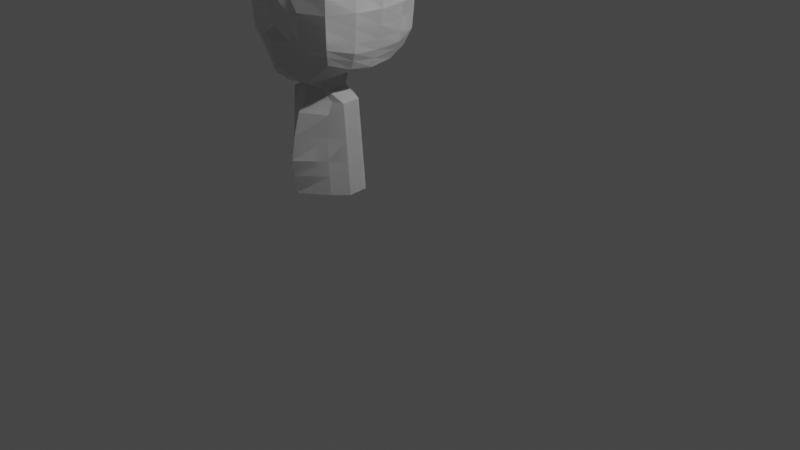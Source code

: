 # Source: untitled.blend  (saved by Blender 2.83.21; exported with 4.5.12 LTS)
import bpy
from mathutils import Matrix  # noqa: F401  (used for matrix-valued properties, if any)

bpy.ops.wm.read_factory_settings(use_empty=True)
scene = bpy.context.scene
scene.name = 'Scene'

# ---- collections
col_collection = bpy.data.collections.new('Collection'); scene.collection.children.link(col_collection)

# ---- materials (node trees are filled in below, after node groups)
mat_material = bpy.data.materials.new('Material')
mat_material.alpha_threshold = 0.0
mat_material.use_transparent_shadow = False
mat_material.line_color = (0.0, 0.0, 0.0, 1.0)

# ---- material node trees
mat_material.use_nodes = True; mat_material.node_tree.nodes.clear()
_N = mat_material.node_tree.nodes; _L = mat_material.node_tree.links
n0 = _N.new('ShaderNodeOutputMaterial'); n0.name = 'Material Output'; n0.location = (300, 300)
n1 = _N.new('ShaderNodeBsdfPrincipled'); n1.name = 'Principled BSDF'; n1.location = (10, 300)
n1.distribution = 'GGX'
n1.subsurface_method = 'BURLEY'
n1.inputs[2].default_value = 0.4
n1.inputs[3].default_value = 1.45
n1.inputs[27].default_value = (0.0, 0.0, 0.0, 1.0)
n1.inputs[28].default_value = 1.0
_L.new(n1.outputs[0], n0.inputs[0])
n0.is_active_output = True

# ---- world
world_world = bpy.data.worlds.new('World'); scene.world = world_world
world_world.use_nodes = True; world_world.node_tree.nodes.clear()
_N = world_world.node_tree.nodes; _L = world_world.node_tree.links
n0 = _N.new('ShaderNodeOutputWorld'); n0.name = 'World Output'; n0.location = (300, 300)
n1 = _N.new('ShaderNodeBackground'); n1.name = 'Background'; n1.location = (10, 300)
n1.inputs[0].default_value = (0.05088, 0.05088, 0.05088, 1.0)
_L.new(n1.outputs[0], n0.inputs[0])
n0.is_active_output = True
world_world.color = (0.05088, 0.05088, 0.05088)
world_world.use_sun_shadow = False
world_world.sun_shadow_jitter_overblur = 0.0

# ---- cameras
cam_camera = bpy.data.cameras.new('Camera')
cam_camera.clip_end = 100.0
cam_camera.ortho_scale = 7.314

# ---- lights
light_light = bpy.data.lights.new('Light', 'POINT')
light_light.transmission_factor = 0.0
light_light.energy = 1000.0
light_light.shadow_soft_size = 0.1
light_light.shadow_maximum_resolution = 0.006
light_light.use_absolute_resolution = True

# ---- meshes
me_cube = bpy.data.meshes.new('Cube')
me_cube.from_pydata([(-0.6835, -0.6835, -0.9013), (-0.6835, -0.6835, 0.7049), (-0.6835, 0.6835, -0.9013), (-0.6835, 0.6835, 0.7049), (-0.3536, -0.5672, 0.8101), (0.0, -0.586, 0.807), (-0.7635, -0.7635, -0.4662), (-0.7911, -0.7911, 3.836e-07), (-0.7635, -0.7635, 0.4662), (-0.7635, 0.7635, -0.4662), (-0.7911, 0.7911, 3.836e-07), (-0.7635, 0.7635, 0.4662), (-0.3536, 0.7635, -1.007), (-7.895e-07, 0.7911, -1.043), (-0.7635, -0.3536, -1.007), (-0.7911, 1.041e-07, -1.043), (-0.7635, 0.3536, -1.007), (-7.895e-07, 0.7911, 1.043), (-0.3536, 0.7635, 1.007), (0.0, -0.7517, -1.043), (-0.3536, -0.7635, -1.007), (-0.7635, 0.3536, 0.8104), (-0.7911, 1.041e-07, 0.8467), (-0.7635, -0.3536, 0.8104), (0.0, -0.8412, 0.5866), (-0.4006, -0.8989, 0.4943), (-7.895e-07, -1.02, 3.836e-07), (-0.4183, -0.9608, 3.836e-07), (0.0, -1.007, -0.5866), (-0.4006, -0.8989, -0.5554), (-0.8989, -0.4006, 0.5554), (-0.8827, 1.041e-07, 0.5866), (-0.8989, 0.4006, 0.5554), (-0.9608, -0.4183, 3.836e-07), (-1.02, 1.041e-07, 3.836e-07), (-0.9608, 0.4183, 3.836e-07), (-0.8989, -0.4006, -0.5554), (-1.01, 1.041e-07, -0.5866), (-0.8989, 0.4006, -0.5554), (0.0, -0.4183, 0.9089), (0.0, -0.09482, 1.058), (0.0, 0.5541, 1.116), (-0.4213, -0.174, 0.9846), (-0.2875, 1.041e-07, 1.042), (-0.2639, 0.4006, 1.072), (-0.4006, 0.8989, 0.5554), (0.0, 1.077, 0.5866), (-0.4183, 0.9608, 3.836e-07), (0.0, 1.082, 3.836e-07), (-0.4006, 0.8989, -0.5554), (0.0, 1.055, -0.5866), (-0.4213, -0.4006, -1.185), (-0.4449, 1.041e-07, -1.247), (-0.4213, 0.4006, -1.185), (-7.895e-07, -0.4183, -1.267), (-7.895e-07, 1.041e-07, -1.345), (-7.895e-07, 0.4183, -1.267), (-0.7803, -0.7803, 0.1819), (-0.7803, 0.7803, 0.1819), (0.0, -0.9855, 0.2289), (-0.4114, -0.9367, 0.1929), (-0.9367, -0.4114, 0.2168), (-0.9667, 1.041e-07, 0.2289), (-0.9367, 0.4114, 0.2168), (-0.4114, 0.9367, 0.2168), (0.0, 1.023, 0.2289), (-0.7253, -0.7253, 0.5803), (-0.7253, 0.7253, 0.5803), (0.0, -0.7192, 0.692), (-0.3781, -0.7403, 0.6452), (-0.8342, -0.3781, 0.6773), (-0.8389, 1.041e-07, 0.7109), (-0.8342, 0.3781, 0.6773), (-0.3781, 0.8342, 0.7712), (0.0, 0.9929, 0.8048), (-0.7778, -0.7778, -0.2237), (-0.7778, 0.7778, -0.2237), (0.0, -1.014, -0.2815), (-0.4098, -0.9311, -0.2666), (-0.9311, -0.4098, -0.2666), (-1.015, 1.041e-07, -0.2815), (-0.9311, 0.4098, -0.2666), (-0.4098, 0.9311, -0.2666), (0.0, 1.113, -0.2815), (-0.7705, -0.7705, 0.348), (-0.7705, 0.7705, 0.348), (0.0, -0.9012, 0.4379), (-0.4051, -0.9146, 0.369), (-0.9146, -0.4051, 0.4147), (-0.9176, 1.041e-07, 0.4379), (-0.9146, 0.4051, 0.4147), (-0.4051, 0.9146, 0.4147), (0.0, 1.085, 0.4379), (-0.4213, 0.4006, 1.072), (0.0, -0.08029, 1.217), (0.0, 0.4111, 1.225), (-0.2892, 0.054, 1.201), (-0.2656, 0.3532, 1.231), (0.0, -0.1417, 1.357), (0.0, 0.5195, 1.365), (-0.5599, 0.09695, 1.342), (-0.5354, 0.303, 1.371), (0.0, -0.1018, 2.729), (0.0, 0.7685, 2.737), (-0.599, 0.03736, 2.713), (-0.5745, 0.2434, 2.743), (0.0, 0.6651, 1.541), (0.0, 0.7611, 1.884), (0.0, 0.8166, 2.227), (-0.5599, 0.2656, 2.233), (-0.5502, 0.2805, 1.89), (-0.5404, 0.2954, 1.547), (-0.5844, 0.05952, 2.203), (-0.5747, 0.07442, 1.86), (-0.5649, 0.08931, 1.517), (0.0, -0.1954, 2.219), (0.0, -0.143, 1.876), (0.0, -0.1648, 1.533), (0.0, 0.8019, 2.455), (-0.5664, 0.2557, 2.461), (-0.5909, 0.04962, 2.431), (0.0, -0.221, 2.447), (-0.3536, -0.5672, 0.8101), (-0.2357, -0.5734, 0.8091), (-0.3536, 0.7635, -1.007), (-0.2357, 0.7727, -1.019), (-0.2357, 0.7727, 1.019), (-0.3536, 0.7635, 1.007), (-0.2357, -0.7596, -1.019), (-0.3536, -0.7635, -1.007), (-0.2671, -0.8797, 0.525), (-0.4006, -0.8989, 0.4943), (-0.2789, -0.9807, 3.836e-07), (-0.4183, -0.9608, 3.836e-07), (-0.2671, -0.935, -0.5658), (-0.4006, -0.8989, -0.5554), (-0.4213, -0.174, 0.9846), (-0.2808, -0.2555, 0.9593), (-0.2875, 1.08e-07, 1.042), (-0.1917, -0.03161, 1.048), (-0.2639, 0.4006, 1.072), (-0.1759, 0.4518, 1.087), (-0.4006, 0.8989, 0.5554), (-0.2671, 0.9584, 0.5658), (-0.4183, 0.9608, 3.836e-07), (-0.2789, 1.001, 3.836e-07), (-0.4006, 0.8989, -0.5554), (-0.2671, 0.9511, -0.5658), (-0.2808, -0.4065, -1.212), (-0.4213, -0.4006, -1.185), (-0.2966, 1.041e-07, -1.28), (-0.4449, 1.041e-07, -1.247), (-0.2808, 0.4065, -1.212), (-0.4213, 0.4006, -1.185), (-0.4114, 0.9367, 0.2168), (-0.2743, 0.9655, 0.2208), (-0.2743, -0.9529, 0.2049), (-0.4114, -0.9367, 0.1929), (-0.3781, 0.8342, 0.7712), (-0.2521, 0.8871, 0.7824), (-0.2521, -0.7333, 0.6608), (-0.3781, -0.7403, 0.6452), (-0.4098, 0.9311, -0.2666), (-0.2732, 0.9916, -0.2716), (-0.2732, -0.9588, -0.2716), (-0.4098, -0.9311, -0.2666), (-0.2701, -0.9101, 0.392), (-0.4051, -0.9146, 0.369), (-0.4051, 0.9146, 0.4147), (-0.2701, 0.9715, 0.4224), (-0.2892, 0.054, 1.201), (-0.1928, 0.009238, 1.206), (-0.2656, 0.3532, 1.231), (-0.1771, 0.3725, 1.229), (-0.5599, 0.05444, 1.342), (-0.3732, -0.05252, 1.347), (-0.5354, 0.303, 1.371), (-0.3569, 0.3579, 1.369), (-0.599, -0.02029, 2.713), (-0.3993, -0.08903, 2.719), (-0.5745, 0.2434, 2.743), (-0.3978, 0.4495, 2.741), (-0.5649, 0.04486, 1.517), (-0.3766, -0.0666, 1.523), (-0.5747, 0.02618, 1.86), (-0.3831, -0.07179, 1.866), (-0.5844, 0.007497, 2.203), (-0.3896, -0.1017, 2.209), (-0.3738, 0.4459, 1.545), (-0.5404, 0.2954, 1.547), (-0.3689, 0.4619, 1.888), (-0.5502, 0.2805, 1.89), (-0.3712, 0.4687, 2.231), (-0.5599, 0.2656, 2.233), (-0.5909, -0.004921, 2.431), (-0.394, -0.1185, 2.436), (-0.3819, 0.4616, 2.459), (-0.5664, 0.2557, 2.461)], [(44, 93)], [(44, 21, 3, 18), (38, 16, 2, 9), (29, 20, 0, 6), (69, 25, 8, 66), (60, 27, 7, 57), (78, 29, 6, 75), (161, 131, 25, 69), (157, 133, 27, 60), (165, 135, 29, 78), (135, 129, 20, 29), (72, 32, 11, 67), (63, 35, 10, 58), (81, 38, 9, 76), (66, 8, 30, 70), (70, 30, 31, 71), (71, 31, 32, 72), (57, 7, 33, 61), (61, 33, 34, 62), (62, 34, 35, 63), (75, 6, 36, 79), (79, 36, 37, 80), (80, 37, 38, 81), (6, 0, 14, 36), (36, 14, 15, 37), (37, 15, 16, 38), (140, 44, 18, 127), (122, 4, 42, 136), (136, 42, 43, 138), (138, 43, 96, 170), (4, 1, 23, 42), (42, 23, 22, 43), (43, 22, 21, 44), (67, 11, 45, 73), (159, 143, 46, 74), (58, 10, 47, 64), (155, 145, 48, 65), (76, 9, 49, 82), (163, 147, 50, 83), (9, 2, 12, 49), (147, 125, 13, 50), (16, 53, 12, 2), (152, 56, 13, 125), (0, 20, 51, 14), (14, 51, 52, 15), (15, 52, 53, 16), (128, 19, 54, 148), (148, 54, 55, 150), (150, 55, 56, 152), (169, 155, 65, 92), (85, 58, 64, 91), (89, 62, 63, 90), (88, 61, 62, 89), (84, 57, 61, 88), (90, 63, 58, 85), (167, 157, 60, 87), (87, 60, 57, 84), (126, 159, 74, 17), (3, 67, 73, 18), (22, 71, 72, 21), (23, 70, 71, 22), (1, 66, 70, 23), (21, 72, 67, 3), (122, 161, 69, 4), (4, 69, 66, 1), (145, 163, 83, 48), (10, 76, 82, 47), (34, 80, 81, 35), (33, 79, 80, 34), (7, 75, 79, 33), (35, 81, 76, 10), (133, 165, 78, 27), (27, 78, 75, 7), (25, 87, 84, 8), (131, 167, 87, 25), (32, 90, 85, 11), (8, 84, 88, 30), (30, 88, 89, 31), (31, 89, 90, 32), (11, 85, 91, 45), (143, 169, 92, 46), (170, 96, 100, 174), (43, 44, 97, 96), (141, 41, 95, 173), (196, 118, 103, 181), (173, 95, 99, 177), (96, 97, 101, 100), (178, 104, 105, 180), (120, 119, 105, 104), (194, 120, 104, 178), (174, 100, 114, 182), (182, 114, 113, 184), (184, 113, 112, 186), (100, 101, 111, 114), (114, 111, 110, 113), (113, 110, 109, 112), (177, 99, 106, 188), (188, 106, 107, 190), (190, 107, 108, 192), (186, 112, 120, 194), (112, 109, 119, 120), (192, 108, 118, 196), (109, 193, 197, 119), (193, 192, 196, 197), (115, 187, 195, 121), (187, 186, 194, 195), (110, 191, 193, 109), (191, 190, 192, 193), (111, 189, 191, 110), (189, 188, 190, 191), (101, 176, 189, 111), (176, 177, 188, 189), (116, 185, 187, 115), (185, 184, 186, 187), (117, 183, 185, 116), (183, 182, 184, 185), (98, 175, 183, 117), (175, 174, 182, 183), (121, 195, 179, 102), (195, 194, 178, 179), (102, 179, 181, 103), (179, 178, 180, 181), (97, 172, 176, 101), (172, 173, 177, 176), (119, 197, 180, 105), (197, 196, 181, 180), (44, 140, 172, 97), (140, 141, 173, 172), (94, 171, 175, 98), (171, 170, 174, 175), (45, 91, 168, 142), (142, 168, 169, 143), (24, 86, 166, 130), (130, 166, 167, 131), (26, 77, 164, 132), (132, 164, 165, 133), (47, 82, 162, 144), (144, 162, 163, 145), (5, 68, 160, 123), (123, 160, 161, 122), (18, 73, 158, 127), (127, 158, 159, 126), (86, 59, 156, 166), (166, 156, 157, 167), (91, 64, 154, 168), (168, 154, 155, 169), (52, 151, 153, 53), (151, 150, 152, 153), (51, 149, 151, 52), (149, 148, 150, 151), (20, 129, 149, 51), (129, 128, 148, 149), (53, 153, 124, 12), (153, 152, 125, 124), (49, 12, 124, 146), (146, 124, 125, 147), (82, 49, 146, 162), (162, 146, 147, 163), (64, 47, 144, 154), (154, 144, 145, 155), (73, 45, 142, 158), (158, 142, 143, 159), (40, 139, 171, 94), (139, 138, 170, 171), (39, 137, 139, 40), (137, 136, 138, 139), (5, 123, 137, 39), (123, 122, 136, 137), (41, 141, 126, 17), (141, 140, 127, 126), (28, 19, 128, 134), (134, 128, 129, 135), (77, 28, 134, 164), (164, 134, 135, 165), (59, 26, 132, 156), (156, 132, 133, 157), (68, 24, 130, 160), (160, 130, 131, 161)])
_uv = me_cube.uv_layers.new(name='UVMap')
_uv.uv.foreach_set('vector', [0.3125, 0.6875, 0.375, 0.6875, 0.375, 0.75, 0.3125, 0.75, 0.5625, 0.6875, 0.625, 0.6875, 0.625, 0.75, 0.5625, 0.75, 0.5625, 0.4375, 0.625, 0.4375, 0.625, 0.5, 0.5625, 0.5, 0.4076, 0.4375, 0.4375, 0.4375, 0.4375, 0.5, 0.4076, 0.5, 0.4756, 0.4375, 0.5, 0.4375, 0.5, 0.5, 0.4756, 0.5, 0.53, 0.4375, 0.5625, 0.4375, 0.5625, 0.5, 0.53, 0.5, 0.4076, 0.4375, 0.4375, 0.4375, 0.4375, 0.4375, 0.4076, 0.4375, 0.4756, 0.4375, 0.5, 0.4375, 0.5, 0.4375, 0.4756, 0.4375, 0.53, 0.4375, 0.5625, 0.4375, 0.5625, 0.4375, 0.53, 0.4375, 0.5625, 0.4375, 0.625, 0.4375, 0.625, 0.4375, 0.5625, 0.4375, 0.4076, 0.6875, 0.4375, 0.6875, 0.4375, 0.75, 0.4076, 0.75, 0.4756, 0.6875, 0.5, 0.6875, 0.5, 0.75, 0.4756, 0.75, 0.53, 0.6875, 0.5625, 0.6875, 0.5625, 0.75, 0.53, 0.75, 0.4076, 0.5, 0.4375, 0.5, 0.4375, 0.5625, 0.4076, 0.5625, 0.4076, 0.5625, 0.4375, 0.5625, 0.4375, 0.625, 0.4076, 0.625, 0.4076, 0.625, 0.4375, 0.625, 0.4375, 0.6875, 0.4076, 0.6875, 0.4756, 0.5, 0.5, 0.5, 0.5, 0.5625, 0.4756, 0.5625, 0.4756, 0.5625, 0.5, 0.5625, 0.5, 0.625, 0.4756, 0.625, 0.4756, 0.625, 0.5, 0.625, 0.5, 0.6875, 0.4756, 0.6875, 0.53, 0.5, 0.5625, 0.5, 0.5625, 0.5625, 0.53, 0.5625, 0.53, 0.5625, 0.5625, 0.5625, 0.5625, 0.625, 0.53, 0.625, 0.53, 0.625, 0.5625, 0.625, 0.5625, 0.6875, 0.53, 0.6875, 0.5625, 0.5, 0.625, 0.5, 0.625, 0.5625, 0.5625, 0.5625, 0.5625, 0.5625, 0.625, 0.5625, 0.625, 0.625, 0.5625, 0.625, 0.5625, 0.625, 0.625, 0.625, 0.625, 0.6875, 0.5625, 0.6875, 0.3125, 0.6875, 0.3125, 0.6875, 0.3125, 0.75, 0.3125, 0.75, 0.3125, 0.5, 0.3125, 0.5, 0.3125, 0.5625, 0.3125, 0.5625, 0.3125, 0.5625, 0.3125, 0.5625, 0.3125, 0.625, 0.3125, 0.625, 0.3125, 0.625, 0.3125, 0.625, 0.3125, 0.625, 0.3125, 0.625, 0.3125, 0.5, 0.375, 0.5, 0.375, 0.5625, 0.3125, 0.5625, 0.3125, 0.5625, 0.375, 0.5625, 0.375, 0.625, 0.3125, 0.625, 0.3125, 0.625, 0.375, 0.625, 0.375, 0.6875, 0.3125, 0.6875, 0.4076, 0.75, 0.4375, 0.75, 0.4375, 0.8125, 0.4076, 0.8125, 0.4076, 0.8333, 0.4375, 0.8333, 0.4375, 0.875, 0.4076, 0.875, 0.4756, 0.75, 0.5, 0.75, 0.5, 0.8125, 0.4756, 0.8125, 0.4756, 0.8333, 0.5, 0.8333, 0.5, 0.875, 0.4756, 0.875, 0.53, 0.75, 0.5625, 0.75, 0.5625, 0.8125, 0.53, 0.8125, 0.53, 0.8333, 0.5625, 0.8333, 0.5625, 0.875, 0.53, 0.875, 0.5625, 0.75, 0.625, 0.75, 0.625, 0.8125, 0.5625, 0.8125, 0.5625, 0.8333, 0.625, 0.8333, 0.625, 0.875, 0.5625, 0.875, 0.625, 0.6875, 0.6875, 0.6875, 0.6875, 0.75, 0.625, 0.75, 0.7083, 0.6875, 0.75, 0.6875, 0.75, 0.75, 0.7083, 0.75, 0.625, 0.5, 0.6875, 0.5, 0.6875, 0.5625, 0.625, 0.5625, 0.625, 0.5625, 0.6875, 0.5625, 0.6875, 0.625, 0.625, 0.625, 0.625, 0.625, 0.6875, 0.625, 0.6875, 0.6875, 0.625, 0.6875, 0.7083, 0.5, 0.75, 0.5, 0.75, 0.5625, 0.7083, 0.5625, 0.7083, 0.5625, 0.75, 0.5625, 0.75, 0.625, 0.7083, 0.625, 0.7083, 0.625, 0.75, 0.625, 0.75, 0.6875, 0.7083, 0.6875, 0.4533, 0.8333, 0.4756, 0.8333, 0.4756, 0.875, 0.4533, 0.875, 0.4533, 0.75, 0.4756, 0.75, 0.4756, 0.8125, 0.4533, 0.8125, 0.4533, 0.625, 0.4756, 0.625, 0.4756, 0.6875, 0.4533, 0.6875, 0.4533, 0.5625, 0.4756, 0.5625, 0.4756, 0.625, 0.4533, 0.625, 0.4533, 0.5, 0.4756, 0.5, 0.4756, 0.5625, 0.4533, 0.5625, 0.4533, 0.6875, 0.4756, 0.6875, 0.4756, 0.75, 0.4533, 0.75, 0.4533, 0.4375, 0.4756, 0.4375, 0.4756, 0.4375, 0.4533, 0.4375, 0.4533, 0.4375, 0.4756, 0.4375, 0.4756, 0.5, 0.4533, 0.5, 0.375, 0.8333, 0.4076, 0.8333, 0.4076, 0.875, 0.375, 0.875, 0.375, 0.75, 0.4076, 0.75, 0.4076, 0.8125, 0.375, 0.8125, 0.375, 0.625, 0.4076, 0.625, 0.4076, 0.6875, 0.375, 0.6875, 0.375, 0.5625, 0.4076, 0.5625, 0.4076, 0.625, 0.375, 0.625, 0.375, 0.5, 0.4076, 0.5, 0.4076, 0.5625, 0.375, 0.5625, 0.375, 0.6875, 0.4076, 0.6875, 0.4076, 0.75, 0.375, 0.75, 0.375, 0.4375, 0.4076, 0.4375, 0.4076, 0.4375, 0.375, 0.4375, 0.375, 0.4375, 0.4076, 0.4375, 0.4076, 0.5, 0.375, 0.5, 0.5, 0.8333, 0.53, 0.8333, 0.53, 0.875, 0.5, 0.875, 0.5, 0.75, 0.53, 0.75, 0.53, 0.8125, 0.5, 0.8125, 0.5, 0.625, 0.53, 0.625, 0.53, 0.6875, 0.5, 0.6875, 0.5, 0.5625, 0.53, 0.5625, 0.53, 0.625, 0.5, 0.625, 0.5, 0.5, 0.53, 0.5, 0.53, 0.5625, 0.5, 0.5625, 0.5, 0.6875, 0.53, 0.6875, 0.53, 0.75, 0.5, 0.75, 0.5, 0.4375, 0.53, 0.4375, 0.53, 0.4375, 0.5, 0.4375, 0.5, 0.4375, 0.53, 0.4375, 0.53, 0.5, 0.5, 0.5, 0.4375, 0.4375, 0.4533, 0.4375, 0.4533, 0.5, 0.4375, 0.5, 0.4375, 0.4375, 0.4533, 0.4375, 0.4533, 0.4375, 0.4375, 0.4375, 0.4375, 0.6875, 0.4533, 0.6875, 0.4533, 0.75, 0.4375, 0.75, 0.4375, 0.5, 0.4533, 0.5, 0.4533, 0.5625, 0.4375, 0.5625, 0.4375, 0.5625, 0.4533, 0.5625, 0.4533, 0.625, 0.4375, 0.625, 0.4375, 0.625, 0.4533, 0.625, 0.4533, 0.6875, 0.4375, 0.6875, 0.4375, 0.75, 0.4533, 0.75, 0.4533, 0.8125, 0.4375, 0.8125, 0.4375, 0.8333, 0.4533, 0.8333, 0.4533, 0.875, 0.4375, 0.875, 0.3125, 0.625, 0.3125, 0.625, 0.3125, 0.625, 0.3125, 0.625, 0.3125, 0.625, 0.3125, 0.6875, 0.3125, 0.6875, 0.3125, 0.625, 0.2917, 0.6875, 0.25, 0.6875, 0.25, 0.6875, 0.2917, 0.6875, 0.2917, 0.6875, 0.25, 0.6875, 0.25, 0.6875, 0.2917, 0.6875, 0.2917, 0.6875, 0.25, 0.6875, 0.25, 0.6875, 0.2917, 0.6875, 0.3125, 0.625, 0.3125, 0.6875, 0.3125, 0.6875, 0.3125, 0.625, 0.3125, 0.625, 0.3125, 0.625, 0.3125, 0.6875, 0.3125, 0.6875, 0.3125, 0.625, 0.3125, 0.6875, 0.3125, 0.6875, 0.3125, 0.625, 0.3125, 0.625, 0.3125, 0.625, 0.3125, 0.625, 0.3125, 0.625, 0.3125, 0.625, 0.3125, 0.625, 0.3125, 0.625, 0.3125, 0.625, 0.3125, 0.625, 0.3125, 0.625, 0.3125, 0.625, 0.3125, 0.625, 0.3125, 0.625, 0.3125, 0.625, 0.3125, 0.625, 0.3125, 0.625, 0.3125, 0.625, 0.3125, 0.6875, 0.3125, 0.6875, 0.3125, 0.625, 0.3125, 0.625, 0.3125, 0.6875, 0.3125, 0.6875, 0.3125, 0.625, 0.3125, 0.625, 0.3125, 0.6875, 0.3125, 0.6875, 0.3125, 0.625, 0.2917, 0.6875, 0.25, 0.6875, 0.25, 0.6875, 0.2917, 0.6875, 0.2917, 0.6875, 0.25, 0.6875, 0.25, 0.6875, 0.2917, 0.6875, 0.2917, 0.6875, 0.25, 0.6875, 0.25, 0.6875, 0.2917, 0.6875, 0.3125, 0.625, 0.3125, 0.625, 0.3125, 0.625, 0.3125, 0.625, 0.3125, 0.625, 0.3125, 0.6875, 0.3125, 0.6875, 0.3125, 0.625, 0.2917, 0.6875, 0.25, 0.6875, 0.25, 0.6875, 0.2917, 0.6875, 0.3125, 0.6875, 0.3125, 0.6875, 0.3125, 0.6875, 0.3125, 0.6875, 0.3125, 0.6875, 0.2917, 0.6875, 0.2917, 0.6875, 0.3125, 0.6875, 0.25, 0.625, 0.2917, 0.625, 0.2917, 0.625, 0.25, 0.625, 0.2917, 0.625, 0.3125, 0.625, 0.3125, 0.625, 0.2917, 0.625, 0.3125, 0.6875, 0.3125, 0.6875, 0.3125, 0.6875, 0.3125, 0.6875, 0.3125, 0.6875, 0.2917, 0.6875, 0.2917, 0.6875, 0.3125, 0.6875, 0.3125, 0.6875, 0.3125, 0.6875, 0.3125, 0.6875, 0.3125, 0.6875, 0.3125, 0.6875, 0.2917, 0.6875, 0.2917, 0.6875, 0.3125, 0.6875, 0.3125, 0.6875, 0.3125, 0.6875, 0.3125, 0.6875, 0.3125, 0.6875, 0.3125, 0.6875, 0.2917, 0.6875, 0.2917, 0.6875, 0.3125, 0.6875, 0.25, 0.625, 0.2917, 0.625, 0.2917, 0.625, 0.25, 0.625, 0.2917, 0.625, 0.3125, 0.625, 0.3125, 0.625, 0.2917, 0.625, 0.25, 0.625, 0.2917, 0.625, 0.2917, 0.625, 0.25, 0.625, 0.2917, 0.625, 0.3125, 0.625, 0.3125, 0.625, 0.2917, 0.625, 0.25, 0.625, 0.2917, 0.625, 0.2917, 0.625, 0.25, 0.625, 0.2917, 0.625, 0.3125, 0.625, 0.3125, 0.625, 0.2917, 0.625, 0.25, 0.625, 0.2917, 0.625, 0.2917, 0.625, 0.25, 0.625, 0.2917, 0.625, 0.3125, 0.625, 0.3125, 0.625, 0.2917, 0.625, 0.25, 0.625, 0.2917, 0.625, 0.2917, 0.6875, 0.25, 0.6875, 0.2917, 0.625, 0.3125, 0.625, 0.3125, 0.6875, 0.2917, 0.6875, 0.3125, 0.6875, 0.3125, 0.6875, 0.3125, 0.6875, 0.3125, 0.6875, 0.3125, 0.6875, 0.2917, 0.6875, 0.2917, 0.6875, 0.3125, 0.6875, 0.3125, 0.6875, 0.3125, 0.6875, 0.3125, 0.6875, 0.3125, 0.6875, 0.3125, 0.6875, 0.2917, 0.6875, 0.2917, 0.6875, 0.3125, 0.6875, 0.3125, 0.6875, 0.3125, 0.6875, 0.3125, 0.6875, 0.3125, 0.6875, 0.3125, 0.6875, 0.2917, 0.6875, 0.2917, 0.6875, 0.3125, 0.6875, 0.25, 0.625, 0.2917, 0.625, 0.2917, 0.625, 0.25, 0.625, 0.2917, 0.625, 0.3125, 0.625, 0.3125, 0.625, 0.2917, 0.625, 0.4375, 0.8125, 0.4533, 0.8125, 0.4533, 0.8125, 0.4375, 0.8125, 0.4375, 0.8125, 0.4533, 0.8125, 0.4533, 0.8333, 0.4375, 0.8333, 0.4375, 0.375, 0.4533, 0.375, 0.4533, 0.4167, 0.4375, 0.4167, 0.4375, 0.4167, 0.4533, 0.4167, 0.4533, 0.4375, 0.4375, 0.4375, 0.5, 0.375, 0.53, 0.375, 0.53, 0.4167, 0.5, 0.4167, 0.5, 0.4167, 0.53, 0.4167, 0.53, 0.4375, 0.5, 0.4375, 0.5, 0.8125, 0.53, 0.8125, 0.53, 0.8125, 0.5, 0.8125, 0.5, 0.8125, 0.53, 0.8125, 0.53, 0.8333, 0.5, 0.8333, 0.375, 0.375, 0.4076, 0.375, 0.4076, 0.4167, 0.375, 0.4167, 0.375, 0.4167, 0.4076, 0.4167, 0.4076, 0.4375, 0.375, 0.4375, 0.375, 0.8125, 0.4076, 0.8125, 0.4076, 0.8125, 0.375, 0.8125, 0.375, 0.8125, 0.4076, 0.8125, 0.4076, 0.8333, 0.375, 0.8333, 0.4533, 0.375, 0.4756, 0.375, 0.4756, 0.4167, 0.4533, 0.4167, 0.4533, 0.4167, 0.4756, 0.4167, 0.4756, 0.4375, 0.4533, 0.4375, 0.4533, 0.8125, 0.4756, 0.8125, 0.4756, 0.8125, 0.4533, 0.8125, 0.4533, 0.8125, 0.4756, 0.8125, 0.4756, 0.8333, 0.4533, 0.8333, 0.6875, 0.625, 0.6875, 0.625, 0.6875, 0.6875, 0.6875, 0.6875, 0.6875, 0.625, 0.7083, 0.625, 0.7083, 0.6875, 0.6875, 0.6875, 0.6875, 0.5625, 0.6875, 0.5625, 0.6875, 0.625, 0.6875, 0.625, 0.6875, 0.5625, 0.7083, 0.5625, 0.7083, 0.625, 0.6875, 0.625, 0.6875, 0.5, 0.6875, 0.5, 0.6875, 0.5625, 0.6875, 0.5625, 0.6875, 0.5, 0.7083, 0.5, 0.7083, 0.5625, 0.6875, 0.5625, 0.6875, 0.6875, 0.6875, 0.6875, 0.6875, 0.75, 0.6875, 0.75, 0.6875, 0.6875, 0.7083, 0.6875, 0.7083, 0.75, 0.6875, 0.75, 0.5625, 0.8125, 0.625, 0.8125, 0.625, 0.8125, 0.5625, 0.8125, 0.5625, 0.8125, 0.625, 0.8125, 0.625, 0.8333, 0.5625, 0.8333, 0.53, 0.8125, 0.5625, 0.8125, 0.5625, 0.8125, 0.53, 0.8125, 0.53, 0.8125, 0.5625, 0.8125, 0.5625, 0.8333, 0.53, 0.8333, 0.4756, 0.8125, 0.5, 0.8125, 0.5, 0.8125, 0.4756, 0.8125, 0.4756, 0.8125, 0.5, 0.8125, 0.5, 0.8333, 0.4756, 0.8333, 0.4076, 0.8125, 0.4375, 0.8125, 0.4375, 0.8125, 0.4076, 0.8125, 0.4076, 0.8125, 0.4375, 0.8125, 0.4375, 0.8333, 0.4076, 0.8333, 0.25, 0.625, 0.2917, 0.625, 0.2917, 0.625, 0.25, 0.625, 0.2917, 0.625, 0.3125, 0.625, 0.3125, 0.625, 0.2917, 0.625, 0.25, 0.5625, 0.2917, 0.5625, 0.2917, 0.625, 0.25, 0.625, 0.2917, 0.5625, 0.3125, 0.5625, 0.3125, 0.625, 0.2917, 0.625, 0.25, 0.5, 0.2917, 0.5, 0.2917, 0.5625, 0.25, 0.5625, 0.2917, 0.5, 0.3125, 0.5, 0.3125, 0.5625, 0.2917, 0.5625, 0.25, 0.6875, 0.2917, 0.6875, 0.2917, 0.75, 0.25, 0.75, 0.2917, 0.6875, 0.3125, 0.6875, 0.3125, 0.75, 0.2917, 0.75, 0.5625, 0.375, 0.625, 0.375, 0.625, 0.4167, 0.5625, 0.4167, 0.5625, 0.4167, 0.625, 0.4167, 0.625, 0.4375, 0.5625, 0.4375, 0.53, 0.375, 0.5625, 0.375, 0.5625, 0.4167, 0.53, 0.4167, 0.53, 0.4167, 0.5625, 0.4167, 0.5625, 0.4375, 0.53, 0.4375, 0.4756, 0.375, 0.5, 0.375, 0.5, 0.4167, 0.4756, 0.4167, 0.4756, 0.4167, 0.5, 0.4167, 0.5, 0.4375, 0.4756, 0.4375, 0.4076, 0.375, 0.4375, 0.375, 0.4375, 0.4167, 0.4076, 0.4167, 0.4076, 0.4167, 0.4375, 0.4167, 0.4375, 0.4375, 0.4076, 0.4375])
me_cube.materials.append(mat_material)
me_cube.use_remesh_preserve_volume = False
me_cube.use_remesh_preserve_attributes = False
me_cube.use_mirror_vertex_groups = False
me_cube.update()

# ---- objects
ob_cube = bpy.data.objects.new('Cube', me_cube)
ob_light = bpy.data.objects.new('Light', light_light)
ob_camera = bpy.data.objects.new('Camera', cam_camera)
ob_empty = bpy.data.objects.new('Empty', None)
ob_empty_001 = bpy.data.objects.new('Empty.001', None)

# ---- transforms, parenting, visibility, modifiers, constraints
ob_cube.location = (-0.9545, -2.857e-07, 2.126)
ob_cube.scale = (-0.7242, -0.7242, -0.7242)
ob_cube.lock_rotations_4d = False
ob_cube.empty_display_type = 'ARROWS'
ob_cube.lineart.crease_threshold = 0.0
_m = ob_cube.modifiers.new('Mirror', 'MIRROR')
_m.use_clip = True
_m = ob_cube.modifiers.new('Mirror.001', 'MIRROR')
_m = ob_cube.modifiers.new('Mirror.002', 'MIRROR')
_m = ob_cube.modifiers.new('Mirror.003', 'MIRROR')
_m = ob_cube.modifiers.new('Mirror.004', 'MIRROR')
_m = ob_cube.modifiers.new('Mirror.005', 'MIRROR')
_m = ob_cube.modifiers.new('Mirror.006', 'MIRROR')
ob_light.location = (4.076, 1.005, 5.904)
ob_light.rotation_euler = (0.6503, 0.05522, 1.866)
ob_light.lock_rotations_4d = False
ob_light.empty_display_type = 'ARROWS'
ob_light.color = (0.0, 0.0, 0.0, 0.0)
ob_light.lineart.crease_threshold = 0.0
ob_camera.location = (7.359, -6.926, 4.958)
ob_camera.rotation_euler = (1.109, 0.0, 0.8149)
ob_camera.lock_rotations_4d = False
ob_camera.empty_display_type = 'ARROWS'
ob_camera.color = (0.0, 0.0, 0.0, 0.0)
ob_camera.display_type = 'WIRE'
ob_camera.lineart.crease_threshold = 0.0
ob_empty.location = (-3.119, 1.521, -0.5634)
ob_empty.rotation_euler = (1.571, -0.0, -0.0)
ob_empty.scale = (1.55, 1.55, 1.55)
ob_empty.empty_display_type = 'IMAGE'
ob_empty.empty_display_size = 5.0
ob_empty.empty_image_offset = (0.1035, -0.1025)
ob_empty.lineart.crease_threshold = 0.0
ob_empty_001.location = (-3.119, -7.312, -0.577)
ob_empty_001.rotation_euler = (1.571, -0.0, 1.571)
ob_empty_001.scale = (1.55, 1.55, 1.55)
ob_empty_001.empty_display_type = 'IMAGE'
ob_empty_001.empty_display_size = 5.0
ob_empty_001.empty_image_offset = (0.1035, -0.1025)
ob_empty_001.lineart.crease_threshold = 0.0

# ---- collection membership
col_collection.objects.link(ob_cube)
col_collection.objects.link(ob_light)
col_collection.objects.link(ob_camera)
col_collection.objects.link(ob_empty)
col_collection.objects.link(ob_empty_001)

# ---- scene / render settings (as saved in the file)
scene.camera = ob_camera
scene.frame_start = 1; scene.frame_end = 250; scene.frame_set(0)
scene.render.engine = 'BLENDER_EEVEE_NEXT'
scene.cycles.use_denoising = False
scene.cycles.samples = 128
scene.cycles.sampling_pattern = 'TABULATED_SOBOL'
scene.cycles.use_adaptive_sampling = False
scene.cycles.use_light_tree = False
scene.view_settings.view_transform = 'Filmic'
bpy.context.view_layer.update()
